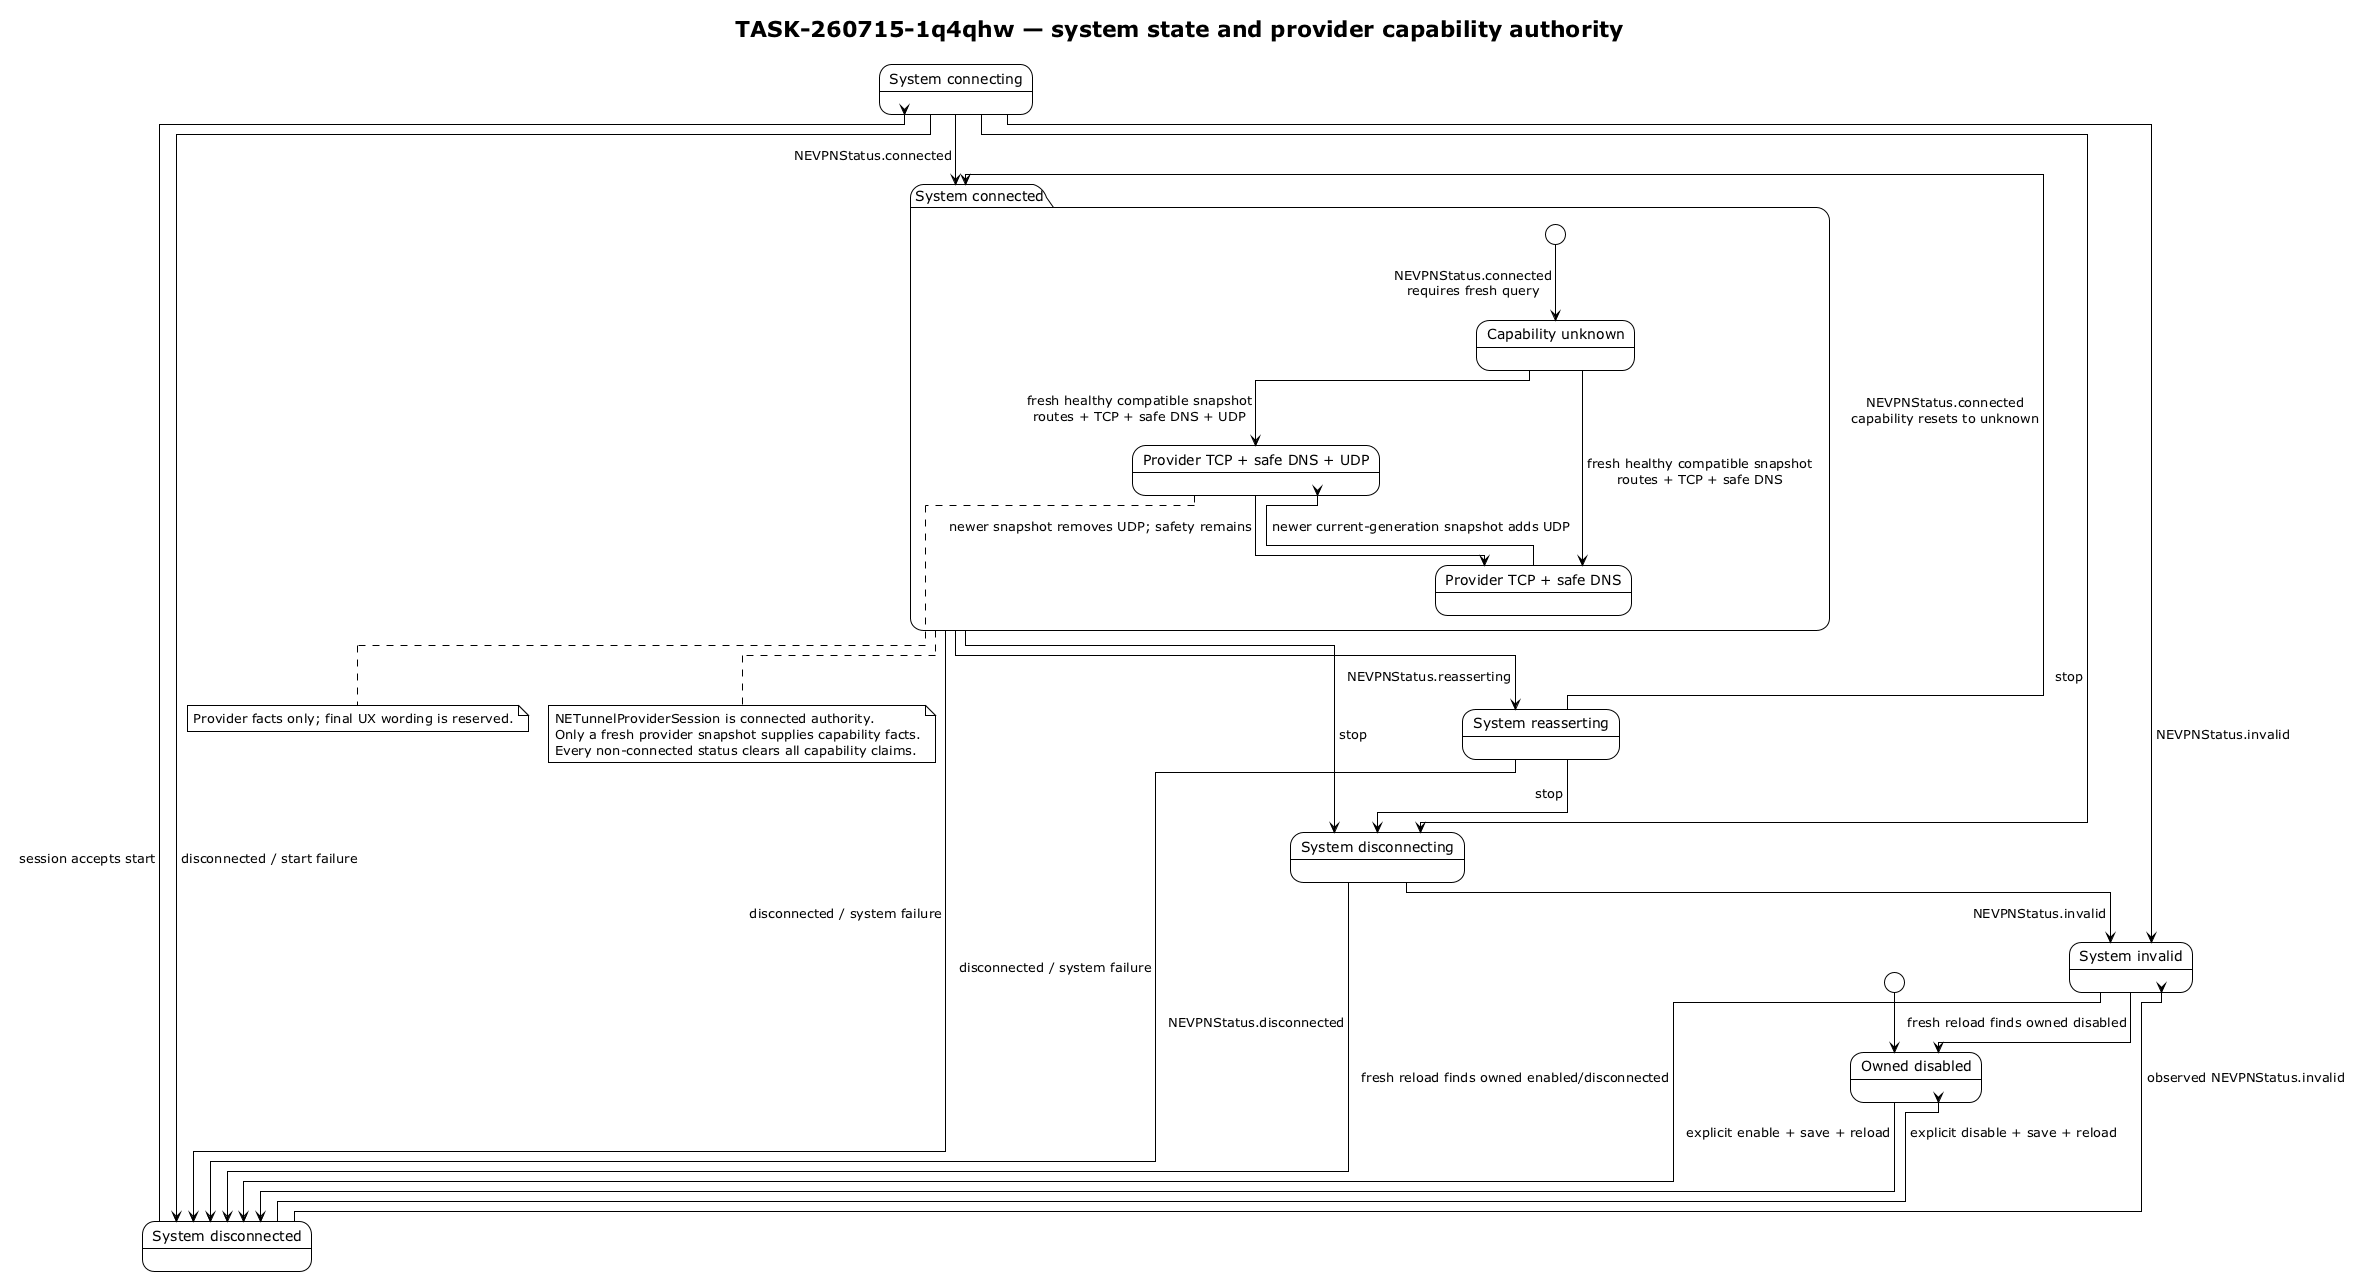

The diagram above was rendered by PlantUML. Its source (embedded in the PNG):
@startuml
!theme plain
!pragma layout elk
title TASK-260715-1q4qhw — system state and provider capability authority

state "Owned disabled" as Disabled
state "System disconnected" as Ready
state "System connecting" as Connecting
state "System reasserting" as Reasserting
state "System disconnecting" as Disconnecting
state "System invalid" as Invalid

state "System connected" as Connected {
  state "Capability unknown" as Unknown
  state "Provider TCP + safe DNS" as Degraded
  state "Provider TCP + safe DNS + UDP" as Capabilities

  [*] --> Unknown : NEVPNStatus.connected\nrequires fresh query
  Unknown --> Degraded : fresh healthy compatible snapshot\nroutes + TCP + safe DNS
  Unknown --> Capabilities : fresh healthy compatible snapshot\nroutes + TCP + safe DNS + UDP
  Degraded --> Capabilities : newer current-generation snapshot adds UDP
  Capabilities --> Degraded : newer snapshot removes UDP; safety remains
}

[*] --> Disabled
Disabled --> Ready : explicit enable + save + reload
Ready --> Disabled : explicit disable + save + reload
Ready --> Connecting : session accepts start
Connecting --> Connected : NEVPNStatus.connected
Connecting --> Ready : disconnected / start failure
Connecting --> Invalid : NEVPNStatus.invalid
Connected --> Reasserting : NEVPNStatus.reasserting
Reasserting --> Connected : NEVPNStatus.connected\ncapability resets to unknown
Connected --> Disconnecting : stop
Reasserting --> Disconnecting : stop
Connecting --> Disconnecting : stop
Connected --> Ready : disconnected / system failure
Reasserting --> Ready : disconnected / system failure
Disconnecting --> Ready : NEVPNStatus.disconnected
Disconnecting --> Invalid : NEVPNStatus.invalid
Ready --> Invalid : observed NEVPNStatus.invalid
Invalid --> Disabled : fresh reload finds owned disabled
Invalid --> Ready : fresh reload finds owned enabled/disconnected

note right of Connected
NETunnelProviderSession is connected authority.
Only a fresh provider snapshot supplies capability facts.
Every non-connected status clears all capability claims.
end note

note right of Capabilities
Provider facts only; final UX wording is reserved.
end note
@enduml